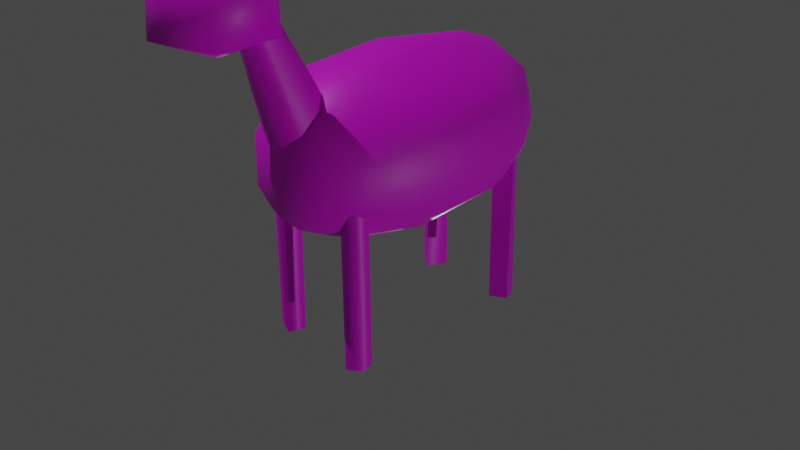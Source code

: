 # Source: Sheep.blend  (saved by Blender 2.80.75; exported with 4.5.12 LTS)
import bpy
from mathutils import Matrix  # noqa: F401  (used for matrix-valued properties, if any)

bpy.ops.wm.read_factory_settings(use_empty=True)
scene = bpy.context.scene
scene.name = 'Scene'

# ---- collections
col_collection = bpy.data.collections.new('Collection'); scene.collection.children.link(col_collection)

# ---- images (referenced by path relative to the original .blend; pixels are not part of the script)
import os
ASSET_DIR = os.environ.get("B2B_ASSET_DIR", "")  # directory of the original .blend (textures are referenced by path, not embedded)
HERE = os.path.dirname(os.path.abspath(__file__))  # packed textures are extracted next to this script under _unpacked/

def load_image(name, relpath, width, height, colorspace="sRGB"):
    """Load a texture the original file referenced (path relative to the .blend, or extracted next to this script)."""
    p = next((c for c in (os.path.join(HERE, relpath), os.path.join(ASSET_DIR, relpath)) if relpath and os.path.exists(c)), "")
    if p:
        img = bpy.data.images.load(p, check_existing=True)
        img.name = name
    else:  # same state as the original file: an image datablock whose file is absent (Cycles renders it pink)
        img = bpy.data.images.new(name, width, height)
        img.source = "FILE"
        img.filepath = "//" + (relpath or name)
    img.colorspace_settings.name = colorspace
    return img
img_sheeptexture_png = load_image('SheepTexture.png', 'SheepTexture.png', 1024, 1024, 'sRGB')

# ---- materials (node trees are filled in below, after node groups)
mat_sheepmaterial = bpy.data.materials.new('SheepMaterial')
mat_sheepmaterial.use_transparent_shadow = False

# ---- node groups
ng_auto_smooth = bpy.data.node_groups.new('Auto Smooth', 'GeometryNodeTree')
_s = ng_auto_smooth.interface.new_socket(name='Geometry', in_out='OUTPUT', socket_type='NodeSocketGeometry')
_s = ng_auto_smooth.interface.new_socket(name='Geometry', in_out='INPUT', socket_type='NodeSocketGeometry')
_s = ng_auto_smooth.interface.new_socket(name='Angle', in_out='INPUT', socket_type='NodeSocketFloat')
_s.subtype = 'ANGLE'
_s.min_value = 0.0
_s.max_value = 3.142
ng_auto_smooth.is_modifier = True
_N = ng_auto_smooth.nodes; _L = ng_auto_smooth.links
n0 = _N.new('NodeGroupOutput'); n0.name = 'Group Output'; n0.location = (480, -100)
n1 = _N.new('NodeGroupInput'); n1.name = 'Group Input'; n1.location = (-420, -300)
n2 = _N.new('NodeGroupInput'); n2.name = 'Group Input.001'; n2.location = (-60, -100)
n3 = _N.new('GeometryNodeSetShadeSmooth'); n3.name = 'Set Shade Smooth'; n3.location = (120, -100)
n3.domain = 'EDGE'
n4 = _N.new('GeometryNodeSetShadeSmooth'); n4.name = 'Set Shade Smooth.001'; n4.location = (300, -100)
n5 = _N.new('GeometryNodeInputMeshEdgeAngle'); n5.name = 'Edge Angle'; n5.location = (-420, -220)
n6 = _N.new('GeometryNodeInputEdgeSmooth'); n6.name = 'Is Edge Smooth'; n6.location = (-60, -160)
n7 = _N.new('GeometryNodeInputShadeSmooth'); n7.name = 'Is Face Smooth'; n7.location = (-240, -340)
n8 = _N.new('FunctionNodeBooleanMath'); n8.name = 'Boolean Math'; n8.location = (-60, -220)
n9 = _N.new('FunctionNodeCompare'); n9.name = 'Compare'; n9.location = (-240, -180)
n9.operation = 'LESS_EQUAL'
_L.new(n5.outputs[0], n9.inputs[0])
_L.new(n4.outputs[0], n0.inputs[0])
_L.new(n1.outputs[1], n9.inputs[1])
_L.new(n9.outputs[0], n8.inputs[0])
_L.new(n7.outputs[0], n8.inputs[1])
_L.new(n2.outputs[0], n3.inputs[0])
_L.new(n6.outputs[0], n3.inputs[1])
_L.new(n3.outputs[0], n4.inputs[0])
_L.new(n8.outputs[0], n3.inputs[2])
n0.is_active_output = True

# ---- material node trees
mat_sheepmaterial.use_nodes = True; mat_sheepmaterial.node_tree.nodes.clear()
_N = mat_sheepmaterial.node_tree.nodes; _L = mat_sheepmaterial.node_tree.links
n0 = _N.new('ShaderNodeOutputMaterial'); n0.name = 'Material Output'; n0.location = (300, 300)
n1 = _N.new('ShaderNodeBsdfPrincipled'); n1.name = 'Principled BSDF'; n1.location = (10, 300)
n1.distribution = 'GGX'
n1.subsurface_method = 'BURLEY'
n1.inputs[3].default_value = 1.45
n1.inputs[27].default_value = (0.0, 0.0, 0.0, 1.0)
n1.inputs[28].default_value = 1.0
n2 = _N.new('ShaderNodeTexImage'); n2.name = 'Image Texture'; n2.location = (-337, 231)
n2.image = img_sheeptexture_png
_L.new(n1.outputs[0], n0.inputs[0])
_L.new(n2.outputs[0], n1.inputs[0])
n0.is_active_output = True

# ---- world
world_world = bpy.data.worlds.new('World'); scene.world = world_world
world_world.use_nodes = True; world_world.node_tree.nodes.clear()
_N = world_world.node_tree.nodes; _L = world_world.node_tree.links
n0 = _N.new('ShaderNodeOutputWorld'); n0.name = 'World Output'; n0.location = (300, 300)
n1 = _N.new('ShaderNodeBackground'); n1.name = 'Background'; n1.location = (10, 300)
n1.inputs[0].default_value = (0.05088, 0.05088, 0.05088, 1.0)
_L.new(n1.outputs[0], n0.inputs[0])
n0.is_active_output = True
world_world.color = (0.05088, 0.05088, 0.05088)
world_world.use_sun_shadow = False
world_world.sun_shadow_jitter_overblur = 0.0

# ---- cameras
cam_camera = bpy.data.cameras.new('Camera')
cam_camera.clip_end = 100.0
cam_camera.ortho_scale = 7.314

# ---- lights
light_sun = bpy.data.lights.new('Sun', 'SUN')
light_sun.transmission_factor = 0.0
light_sun.energy = 1.0
light_sun.shadow_soft_size = 0.125
light_sun_001 = bpy.data.lights.new('Sun.001', 'SUN')
light_sun_001.transmission_factor = 0.0
light_sun_001.energy = 0.38
light_sun_001.shadow_soft_size = 0.125
light_sun_002 = bpy.data.lights.new('Sun.002', 'SUN')
light_sun_002.transmission_factor = 0.0
light_sun_002.energy = 0.46
light_sun_002.shadow_soft_size = 0.125

# ---- meshes
me_icosphere_001 = bpy.data.meshes.new('Icosphere.001')
me_icosphere_001.from_pydata([(0.0, -2.037, 2.14), (0.4501, -2.364, 2.356), (-0.1719, -2.566, 2.356), (-0.5564, -2.037, 2.356), (-0.1719, -1.508, 2.356), (0.4501, -1.71, 2.356), (0.1719, -2.566, 2.912), (-0.4501, -2.364, 2.912), (-0.4501, -1.71, 2.912), (0.1719, -1.508, 2.912), (0.5564, -2.037, 2.912), (0.0, -2.037, 3.16), (-0.2368, -1.406, 0.5067), (-0.06238, 1.27, 0.312), (0.4265, 1.326, 1.4), (0.7234, -0.2939, 1.528), (0.2428, -1.351, 0.4069), (-0.2827, 0.723, 0.1458), (0.4563, 1.19, 0.3611), (0.8633, 0.4614, 1.209), (0.5336, -1.345, 0.9161), (-0.5142, -1.346, 0.9697), (0.5904, 1.289, 0.9368), (0.617, -0.8819, 1.446), (-0.2018, 1.336, 1.495), (0.6972, 0.5477, 1.533), (0.292, -0.8978, 1.709), (-0.5303, -0.6662, 1.653), (-0.5406, 0.6049, 1.659), (0.01726, 0.7929, 1.803), (0.02875, -1.502, 0.524), (0.8187, -0.5602, 0.5534), (-0.2412, -0.04794, 0.07155), (-0.8085, -0.5361, 0.6707), (0.01959, 0.2615, 0.04596), (-0.2871, -1.509, 0.7503), (0.3891, -1.399, 1.295), (-0.8978, -0.01542, 0.7783), (-0.3896, 1.31, 0.6322), (0.7539, 0.9971, 0.7935), (0.09354, 1.467, 1.38), (-0.5257, -1.005, 1.541), (-0.7192, 0.7126, 1.447), (0.3785, -1.186, 1.523), (-0.08711, -1.214, 0.2587), (0.4764, -1.059, 0.3547), (-0.6471, -0.1959, 0.2936), (-0.5175, -1.176, 0.5387), (-0.7137, 0.327, 0.4184), (0.1171, 1.398, 0.4621), (0.9019, -0.06055, 1.139), (0.2014, -1.563, 1.057), (0.7216, -1.037, 0.7682), (-0.825, -0.6509, 1.219), (-0.5049, 1.321, 1.228), (-0.869, 0.4653, 0.8501), (0.4007, 1.451, 1.122), (-0.08754, 1.497, 0.7911), (0.009984, -1.505, 1.336), (-0.2859, -0.008716, 1.825), (0.1845, 0.3136, 1.847), (0.3935, 1.019, 1.639), (0.05709, 1.204, 1.664), (-0.4303, 1.082, 1.571), (-0.6724, -0.2967, 1.591), (-0.1082, -0.7808, 1.796), (-0.05487, -1.373, 1.524), (0.3325, -0.1853, 1.808), (0.6899, 1.057, 1.192), (-0.3078, 1.433, 1.226), (-0.8643, 0.09621, 1.231), (-0.37, -1.444, 1.222), (0.6763, -1.067, 1.154), (0.8463, -0.579, 1.154), (0.4851, 1.334, 0.5996), (-0.7215, 0.9735, 1.205), (-0.6187, 1.046, 0.6556), (-0.6942, -1.063, 1.163), (-0.6562, -1.075, 0.7726), (0.3995, -1.437, 0.6492), (0.8562, 0.1504, 0.5192), (0.2412, 0.9867, 0.158), (-0.3254, 1.054, 0.319), (-0.4185, -0.5892, 0.2079), (-0.3623, -1.096, 0.3473), (0.7378, 0.5445, 0.4093), (0.5739, -0.274, 0.2092), (0.2286, -0.8582, 0.1598), (0.5801, -0.9052, -1.053), (0.6362, -1.054, -1.053), (0.4918, -1.17, -1.053), (0.4214, -0.9001, -1.053), (-0.4208, -1.144, -1.053), (-0.3735, -0.9591, -1.053), (0.6323, 0.9844, -1.053), (0.3632, 1.004, -1.053), (0.4685, 0.882, -1.053), (-0.6379, 0.9981, -1.053), (0.3559, -1.045, -1.053), (0.4128, -0.8939, 1.053), (0.6252, -0.9739, 1.053), (0.5688, -1.137, 1.053), (0.3943, -1.114, 1.053), (-0.5513, -0.8874, 1.053), (-0.6316, -1.04, 1.053), (-0.531, -1.153, 1.053), (-0.3713, -1.087, 1.053), (-0.4017, -0.927, 1.053), (-0.6433, -1.052, -1.053), (-0.5168, -0.8818, -1.053), (0.4345, 0.8946, 1.053), (0.6377, 0.9841, 1.053), (0.531, 1.153, 1.053), (0.3711, 1.086, 1.053), (0.5783, 1.135, -1.053), (0.4116, 1.136, -1.053), (-0.549, 1.161, -1.053), (-0.3594, 0.9912, 1.053), (-0.474, 0.8781, -1.053), (-0.6177, 0.9548, 1.053), (-0.5673, 1.156, 1.053), (-0.3968, 1.11, 1.053), (-0.3633, 1.083, -1.053), (-0.4516, 0.8852, 1.053), (0.3132, -1.064, 1.254), (0.3538, -1.211, 1.199), (-0.0466, -1.486, 1.08), (-0.2177, -1.421, 1.108), (0.06311, -1.923, 2.588), (-0.3216, -1.28, 1.167), (-0.3543, -1.14, 1.229), (-0.1664, -1.822, 2.63), (-0.2958, -1.009, 1.282), (-0.1642, -0.8871, 1.335), (0.03542, -0.8514, 1.35), (0.2095, -0.9243, 1.315), (0.1748, -1.77, 2.653), (0.2827, -1.348, 1.137), (0.1372, -1.466, 1.089), (0.08713, -1.651, 2.703), (-0.0748, -1.642, 2.707)], [], [(0, 1, 2), (1, 0, 5), (0, 2, 3), (0, 3, 4), (0, 4, 5), (1, 5, 10), (2, 1, 6), (3, 2, 7), (4, 3, 8), (5, 4, 9), (1, 10, 6), (2, 6, 7), (3, 7, 8), (4, 8, 9), (5, 9, 10), (6, 10, 11), (7, 6, 11), (8, 7, 11), (9, 8, 11), (10, 9, 11), (31, 86, 80), (83, 32, 44), (35, 30, 51), (39, 74, 22), (32, 34, 87), (86, 34, 81), (65, 59, 27), (60, 59, 65), (59, 64, 27), (41, 65, 27), (26, 65, 66), (66, 43, 26), (67, 65, 26), (68, 39, 22), (68, 14, 25), (45, 87, 86), (63, 54, 42), (42, 70, 64), (37, 70, 55), (64, 70, 53), (21, 71, 77), (52, 72, 20), (23, 72, 73), (23, 73, 15), (56, 40, 14), (55, 48, 37), (47, 78, 33), (77, 78, 21), (20, 79, 52), (50, 80, 19), (19, 80, 39), (13, 81, 17), (17, 82, 13), (38, 82, 76), (48, 17, 46), (37, 48, 46), (33, 46, 47), (37, 46, 33), (85, 86, 81), (34, 86, 87), (75, 54, 76), (12, 44, 30), (44, 87, 16), (87, 45, 16), (44, 32, 87), (45, 86, 31), (17, 34, 32), (46, 17, 32), (17, 81, 34), (73, 52, 31), (53, 37, 33), (43, 23, 26), (13, 38, 57), (14, 40, 62), (67, 15, 25), (61, 25, 14), (29, 60, 61), (28, 59, 29), (60, 29, 59), (63, 42, 28), (28, 64, 59), (66, 65, 41), (15, 67, 26), (60, 65, 67), (23, 15, 26), (25, 19, 68), (57, 69, 40), (53, 70, 37), (41, 77, 71), (66, 41, 71), (66, 71, 58), (20, 72, 36), (73, 72, 52), (15, 73, 50), (57, 40, 56), (13, 57, 49), (42, 54, 75), (76, 48, 55), (41, 53, 77), (12, 35, 47), (79, 51, 30), (20, 36, 51), (16, 79, 30), (16, 45, 79), (39, 80, 85), (81, 18, 85), (44, 84, 83), (16, 30, 44), (91, 99, 88), (118, 123, 119), (105, 108, 92), (88, 98, 91), (89, 98, 88), (90, 98, 89), (111, 96, 94), (110, 95, 96), (118, 119, 97), (122, 121, 117), (113, 115, 95), (97, 116, 118), (118, 116, 122), (106, 92, 93), (97, 120, 116), (122, 117, 118), (108, 103, 109), (105, 92, 106), (89, 100, 101), (115, 112, 114), (97, 119, 120), (110, 96, 111), (113, 95, 110), (90, 101, 102), (109, 93, 108), (93, 92, 108), (104, 108, 105), (111, 114, 112), (96, 95, 115), (114, 94, 115), (94, 96, 115), (112, 115, 113), (88, 99, 100), (118, 117, 123), (106, 93, 107), (103, 108, 104), (114, 111, 94), (98, 102, 99), (128, 126, 138), (131, 127, 126), (124, 136, 137), (140, 133, 132), (128, 138, 137), (139, 135, 134), (134, 133, 140), (129, 131, 132), (128, 131, 126), (139, 134, 140), (136, 128, 137), (137, 125, 124), (132, 130, 129), (131, 140, 132), (25, 15, 50, 19), (64, 28, 42), (63, 62, 24), (40, 69, 24), (18, 74, 39, 85), (35, 71, 21), (32, 83, 46), (30, 35, 12), (76, 54, 38), (25, 61, 60, 67), (62, 40, 24), (29, 62, 63, 28), (14, 62, 61), (61, 62, 29), (36, 43, 66, 58), (14, 68, 22, 56), (19, 39, 68), (24, 69, 54, 63), (55, 70, 42, 75), (71, 35, 51, 58), (43, 36, 72, 23), (58, 51, 36), (57, 56, 74, 49), (74, 56, 22), (18, 49, 74), (78, 77, 53, 33), (55, 75, 76), (21, 78, 47, 35), (52, 79, 45, 31), (20, 51, 79), (31, 80, 50, 73), (18, 81, 13, 49), (76, 82, 17, 48), (82, 38, 13), (47, 46, 83, 84), (84, 44, 12, 47), (57, 38, 54, 69), (86, 85, 80), (120, 121, 122, 116), (107, 93, 109, 103), (90, 89, 101), (124, 135, 139, 136), (89, 88, 100), (98, 90, 102), (91, 98, 99), (27, 64, 53, 41), (129, 127, 131)])
me_icosphere_001.polygons.foreach_set('use_smooth', [True] * 207)
_k = {(88, 89): 1.0, (89, 90): 1.0, (91, 98): 0.28235, (88, 91): 1.0, (92, 93): 1.0, (94, 96): 1.0, (95, 96): 1.0, (97, 118): 1.0, (118, 122): 1.0, (90, 98): 0.32941, (93, 109): 0.99608, (108, 109): 0.2902, (92, 108): 0.42745, (95, 115): 0.57647, (114, 115): 0.2902, (94, 114): 0.99608, (97, 116): 0.30588, (116, 122): 0.28627}
me_icosphere_001.attributes.new('crease_edge', 'FLOAT', 'EDGE').data.foreach_set('value', [_k.get((min(e.vertices), max(e.vertices)), 0.0) for e in me_icosphere_001.edges])
_uv = me_icosphere_001.uv_layers.new(name='UVMap')
_uv.uv.foreach_set('vector', [0.19, 0.4541, 0.1734, 0.4829, 0.2067, 0.4829, 0.1734, 0.4829, 0.1568, 0.4541, 0.1401, 0.4829, 0.05696, 0.4541, 0.04032, 0.4829, 0.07359, 0.4829, 0.09023, 0.4541, 0.07359, 0.4829, 0.1069, 0.4829, 0.1235, 0.4541, 0.1069, 0.4829, 0.1401, 0.4829, 0.1734, 0.4829, 0.1401, 0.4829, 0.1568, 0.5117, 0.2067, 0.4829, 0.1734, 0.4829, 0.19, 0.5117, 0.07359, 0.4829, 0.04032, 0.4829, 0.05696, 0.5117, 0.1069, 0.4829, 0.07359, 0.4829, 0.09023, 0.5117, 0.1401, 0.4829, 0.1069, 0.4829, 0.1235, 0.5117, 0.1734, 0.4829, 0.1568, 0.5117, 0.19, 0.5117, 0.2067, 0.4829, 0.19, 0.5117, 0.2233, 0.5117, 0.07359, 0.4829, 0.05696, 0.5117, 0.09023, 0.5117, 0.1069, 0.4829, 0.09023, 0.5117, 0.1235, 0.5117, 0.1401, 0.4829, 0.1235, 0.5117, 0.1568, 0.5117, 0.19, 0.5117, 0.1568, 0.5117, 0.1734, 0.5405, 0.2233, 0.5117, 0.19, 0.5117, 0.2067, 0.5405, 0.09023, 0.5117, 0.05696, 0.5117, 0.07359, 0.5405, 0.1235, 0.5117, 0.09023, 0.5117, 0.1069, 0.5405, 0.1568, 0.5117, 0.1235, 0.5117, 0.1401, 0.5405, 0.2312, 0.4836, 0.2244, 0.47, 0.2163, 0.4855, 0.0865, 0.4659, 0.08848, 0.4533, 0.07128, 0.4694, 0.2872, 0.4926, 0.2744, 0.4855, 0.2676, 0.505, 0.1968, 0.4932, 0.1808, 0.4904, 0.1864, 0.5001, 0.2696, 0.452, 0.2625, 0.4451, 0.2611, 0.4645, 0.2244, 0.47, 0.1744, 0.4524, 0.1834, 0.4669, 0.1031, 0.5481, 0.1097, 0.5431, 0.09531, 0.5304, 0.1087, 0.5577, 0.1097, 0.5431, 0.1031, 0.5481, 0.1097, 0.5431, 0.1031, 0.5244, 0.09531, 0.5304, 0.2989, 0.5228, 0.2861, 0.539, 0.3011, 0.5315, 0.2751, 0.5385, 0.2861, 0.539, 0.2808, 0.5236, 0.2808, 0.5236, 0.2696, 0.5297, 0.2751, 0.5385, 0.2365, 0.5411, 0.2474, 0.5481, 0.2492, 0.5348, 0.1945, 0.5082, 0.1968, 0.4932, 0.1864, 0.5001, 0.1945, 0.5082, 0.1816, 0.5202, 0.2032, 0.5227, 0.2524, 0.4762, 0.247, 0.4656, 0.2244, 0.47, 0.1425, 0.5235, 0.1409, 0.5085, 0.1254, 0.5209, 0.1254, 0.5209, 0.1108, 0.5077, 0.1031, 0.5244, 0.1079, 0.4874, 0.1108, 0.5077, 0.1194, 0.4924, 0.1031, 0.5244, 0.1108, 0.5077, 0.09677, 0.5088, 0.2973, 0.5001, 0.2911, 0.5093, 0.3024, 0.5097, 0.2421, 0.4934, 0.2441, 0.5078, 0.2529, 0.5001, 0.2418, 0.5193, 0.2441, 0.5078, 0.2323, 0.5073, 0.2418, 0.5193, 0.2323, 0.5073, 0.2293, 0.5251, 0.1775, 0.5074, 0.1644, 0.5159, 0.1816, 0.5202, 0.1194, 0.4924, 0.1208, 0.4746, 0.1079, 0.4874, 0.07835, 0.4839, 0.08372, 0.4921, 0.09627, 0.4857, 0.08474, 0.5066, 0.08372, 0.4921, 0.07541, 0.5001, 0.2529, 0.5001, 0.2592, 0.4908, 0.2421, 0.4934, 0.2207, 0.506, 0.2163, 0.4855, 0.2086, 0.5086, 0.2086, 0.5086, 0.2163, 0.4855, 0.1968, 0.4932, 0.1595, 0.4737, 0.1834, 0.4669, 0.1642, 0.4616, 0.1365, 0.4635, 0.1412, 0.4738, 0.1494, 0.4718, 0.1444, 0.487, 0.1412, 0.4738, 0.1331, 0.4875, 0.1208, 0.4746, 0.1365, 0.4635, 0.116, 0.4677, 0.1079, 0.4874, 0.1208, 0.4746, 0.116, 0.4677, 0.09627, 0.4857, 0.09796, 0.4692, 0.07835, 0.4839, 0.1079, 0.4874, 0.09796, 0.4692, 0.09627, 0.4857, 0.2072, 0.4769, 0.2244, 0.47, 0.1834, 0.4669, 0.2207, 0.4539, 0.2244, 0.47, 0.247, 0.4656, 0.1298, 0.5065, 0.1409, 0.5085, 0.1331, 0.4875, 0.2862, 0.4809, 0.2753, 0.4711, 0.2744, 0.4855, 0.2753, 0.4711, 0.247, 0.4656, 0.264, 0.4809, 0.247, 0.4656, 0.2524, 0.4762, 0.264, 0.4809, 0.2753, 0.4711, 0.2696, 0.452, 0.2611, 0.4645, 0.2363, 0.4705, 0.2244, 0.47, 0.2312, 0.4836, 0.1365, 0.4635, 0.1359, 0.451, 0.1301, 0.4548, 0.116, 0.4677, 0.1365, 0.4635, 0.1301, 0.4548, 0.1642, 0.4616, 0.1834, 0.4669, 0.1744, 0.4524, 0.2323, 0.5073, 0.2421, 0.4934, 0.2312, 0.4836, 0.09677, 0.5088, 0.1079, 0.4874, 0.09627, 0.4857, 0.254, 0.5242, 0.2418, 0.5193, 0.2492, 0.5348, 0.1494, 0.4718, 0.1444, 0.487, 0.1565, 0.4952, 0.1816, 0.5202, 0.1644, 0.5159, 0.1625, 0.5282, 0.2055, 0.5438, 0.2192, 0.5266, 0.2032, 0.5227, 0.1887, 0.5272, 0.2032, 0.5227, 0.1816, 0.5202, 0.1864, 0.5385, 0.1957, 0.5459, 0.1887, 0.5272, 0.1378, 0.5319, 0.1475, 0.5481, 0.1596, 0.5397, 0.1573, 0.5503, 0.1596, 0.5397, 0.1475, 0.5481, 0.1425, 0.5235, 0.1254, 0.5209, 0.1378, 0.5319, 0.1207, 0.5303, 0.1031, 0.5244, 0.1097, 0.5431, 0.2808, 0.5236, 0.2861, 0.539, 0.2989, 0.5228, 0.2293, 0.5251, 0.2365, 0.5411, 0.2492, 0.5348, 0.2418, 0.5577, 0.2474, 0.5481, 0.2365, 0.5411, 0.2418, 0.5193, 0.2293, 0.5251, 0.2492, 0.5348, 0.2032, 0.5227, 0.2086, 0.5086, 0.1945, 0.5082, 0.1565, 0.4952, 0.1494, 0.5086, 0.1644, 0.5159, 0.09677, 0.5088, 0.1108, 0.5077, 0.1079, 0.4874, 0.2989, 0.5228, 0.3024, 0.5097, 0.2911, 0.5093, 0.2808, 0.5236, 0.2989, 0.5228, 0.2911, 0.5093, 0.2808, 0.5236, 0.2911, 0.5093, 0.2758, 0.5156, 0.2529, 0.5001, 0.2441, 0.5078, 0.2595, 0.5173, 0.2323, 0.5073, 0.2441, 0.5078, 0.2421, 0.4934, 0.2293, 0.5251, 0.2323, 0.5073, 0.2207, 0.506, 0.1565, 0.4952, 0.1644, 0.5159, 0.1775, 0.5074, 0.1494, 0.4718, 0.1565, 0.4952, 0.1649, 0.4849, 0.1254, 0.5209, 0.1409, 0.5085, 0.1298, 0.5065, 0.1331, 0.4875, 0.1208, 0.4746, 0.1194, 0.4924, 0.0865, 0.5193, 0.09677, 0.5088, 0.08474, 0.5066, 0.06801, 0.4809, 0.07032, 0.4905, 0.07835, 0.4839, 0.2592, 0.4908, 0.2676, 0.505, 0.2744, 0.4855, 0.2529, 0.5001, 0.2595, 0.5173, 0.2676, 0.505, 0.264, 0.4809, 0.2592, 0.4908, 0.2744, 0.4855, 0.264, 0.4809, 0.2524, 0.4762, 0.2592, 0.4908, 0.1968, 0.4932, 0.2163, 0.4855, 0.2004, 0.4756, 0.1753, 0.4696, 0.1799, 0.4798, 0.2004, 0.4756, 0.07128, 0.4694, 0.07623, 0.474, 0.0865, 0.4659, 0.264, 0.4809, 0.2744, 0.4855, 0.2753, 0.4711, 0.5856, 0.4676, 0.5914, 0.6266, 0.5573, 0.4676, 0.854, 0.4677, 0.8644, 0.6266, 0.8248, 0.6266, 0.7301, 0.6266, 0.7857, 0.4677, 0.6932, 0.4677, 0.8369, 0.4462, 0.7254, 0.3764, 0.7578, 0.4485, 0.8651, 0.3722, 0.7254, 0.3764, 0.8369, 0.4462, 0.7931, 0.3204, 0.7254, 0.3764, 0.8651, 0.3722, 0.8083, 0.6266, 0.8651, 0.4677, 0.8114, 0.4677, 0.5814, 0.6266, 0.6354, 0.4677, 0.5758, 0.4677, 0.854, 0.4677, 0.8248, 0.6266, 0.8037, 0.4676, 0.6578, 0.4676, 0.6751, 0.6266, 0.6353, 0.6265, 0.6594, 0.6266, 0.6882, 0.4677, 0.6354, 0.4677, 0.8657, 0.3993, 0.8192, 0.3246, 0.7839, 0.4511, 0.7839, 0.4511, 0.8192, 0.3246, 0.7336, 0.3605, 0.6598, 0.6266, 0.6932, 0.4677, 0.6186, 0.4677, 0.8037, 0.4676, 0.7412, 0.6266, 0.7342, 0.4676, 0.6578, 0.4676, 0.6353, 0.6265, 0.5747, 0.4676, 0.7857, 0.4677, 0.85, 0.6266, 0.854, 0.4677, 0.7301, 0.6266, 0.6932, 0.4677, 0.6598, 0.6266, 0.7843, 0.4676, 0.8153, 0.6266, 0.746, 0.6266, 0.6882, 0.4677, 0.7301, 0.6266, 0.7494, 0.4677, 0.8037, 0.4676, 0.8248, 0.6266, 0.7412, 0.6266, 0.8644, 0.6266, 0.8651, 0.4677, 0.8083, 0.6266, 0.6594, 0.6266, 0.6354, 0.4677, 0.5814, 0.6266, 0.7144, 0.4676, 0.746, 0.6266, 0.6754, 0.6266, 0.8047, 0.4582, 0.732, 0.4119, 0.8563, 0.376, 0.732, 0.4119, 0.7658, 0.3272, 0.8563, 0.376, 0.7897, 0.6266, 0.7857, 0.4677, 0.7301, 0.6266, 0.8083, 0.6266, 0.7494, 0.4677, 0.7301, 0.6266, 0.7757, 0.4532, 0.7223, 0.3901, 0.7586, 0.328, 0.8389, 0.3323, 0.8604, 0.4088, 0.7586, 0.328, 0.8604, 0.4088, 0.7757, 0.4532, 0.7586, 0.328, 0.7301, 0.6266, 0.6882, 0.4677, 0.6594, 0.6266, 0.8439, 0.4676, 0.8644, 0.6266, 0.8153, 0.6266, 0.5747, 0.4676, 0.6353, 0.6265, 0.5783, 0.6266, 0.6598, 0.6266, 0.6186, 0.4677, 0.5956, 0.6266, 0.85, 0.6266, 0.7857, 0.4677, 0.7897, 0.6266, 0.7494, 0.4677, 0.8083, 0.6266, 0.8114, 0.4677, 0.6452, 0.4676, 0.6754, 0.6266, 0.5914, 0.6266, 0.7136, 0.6145, 0.6933, 0.4532, 0.7201, 0.4531, 0.6326, 0.6146, 0.6664, 0.4532, 0.6933, 0.4532, 0.8001, 0.453, 0.7824, 0.6148, 0.7466, 0.4539, 0.5566, 0.6141, 0.5585, 0.4539, 0.5856, 0.4541, 0.7136, 0.6145, 0.7201, 0.4531, 0.7466, 0.4539, 0.83, 0.6144, 0.8269, 0.4533, 0.8544, 0.4532, 0.8544, 0.4532, 0.86, 0.5134, 0.8599, 0.6137, 0.6394, 0.4532, 0.6326, 0.6146, 0.5856, 0.4541, 0.7136, 0.6145, 0.6326, 0.6146, 0.6933, 0.4532, 0.83, 0.6144, 0.8544, 0.4532, 0.8599, 0.6137, 0.7824, 0.6148, 0.7136, 0.6145, 0.7466, 0.4539, 0.7466, 0.4539, 0.7732, 0.4531, 0.8001, 0.453, 0.5856, 0.4541, 0.6126, 0.4531, 0.6394, 0.4532, 0.6326, 0.6146, 0.5566, 0.6141, 0.5856, 0.4541, 0.2032, 0.5227, 0.2293, 0.5251, 0.2207, 0.506, 0.2086, 0.5086, 0.1031, 0.5244, 0.1207, 0.5303, 0.1254, 0.5209, 0.1425, 0.5235, 0.1625, 0.5282, 0.1531, 0.5193, 0.1644, 0.5159, 0.1494, 0.5086, 0.1531, 0.5193, 0.1799, 0.4798, 0.1808, 0.4904, 0.1968, 0.4932, 0.2004, 0.4756, 0.2872, 0.4926, 0.2911, 0.5093, 0.2973, 0.5001, 0.08848, 0.4533, 0.0865, 0.4659, 0.09796, 0.4692, 0.2744, 0.4855, 0.2872, 0.4926, 0.2862, 0.4809, 0.1331, 0.4875, 0.1409, 0.5085, 0.1444, 0.487, 0.2032, 0.5227, 0.1887, 0.5272, 0.1957, 0.5459, 0.2055, 0.5438, 0.1625, 0.5282, 0.1644, 0.5159, 0.1531, 0.5193, 0.1596, 0.5397, 0.1625, 0.5282, 0.1425, 0.5235, 0.1378, 0.5319, 0.1816, 0.5202, 0.1808, 0.5297, 0.1887, 0.5272, 0.1887, 0.5272, 0.1808, 0.5297, 0.1864, 0.5385, 0.2595, 0.5173, 0.2696, 0.5297, 0.2808, 0.5236, 0.2758, 0.5156, 0.1816, 0.5202, 0.1945, 0.5082, 0.1864, 0.5001, 0.1775, 0.5074, 0.2086, 0.5086, 0.1968, 0.4932, 0.1945, 0.5082, 0.1531, 0.5193, 0.1494, 0.5086, 0.1409, 0.5085, 0.1425, 0.5235, 0.1194, 0.4924, 0.1108, 0.5077, 0.1254, 0.5209, 0.1298, 0.5065, 0.2911, 0.5093, 0.2872, 0.4926, 0.2676, 0.505, 0.2758, 0.5156, 0.254, 0.5242, 0.2595, 0.5173, 0.2441, 0.5078, 0.2418, 0.5193, 0.2758, 0.5156, 0.2676, 0.505, 0.2595, 0.5173, 0.1565, 0.4952, 0.1775, 0.5074, 0.1808, 0.4904, 0.1649, 0.4849, 0.1808, 0.4904, 0.1775, 0.5074, 0.1864, 0.5001, 0.1799, 0.4798, 0.1649, 0.4849, 0.1808, 0.4904, 0.08372, 0.4921, 0.08474, 0.5066, 0.09677, 0.5088, 0.09627, 0.4857, 0.1194, 0.4924, 0.1298, 0.5065, 0.1331, 0.4875, 0.07541, 0.5001, 0.08372, 0.4921, 0.07835, 0.4839, 0.07032, 0.4905, 0.2421, 0.4934, 0.2592, 0.4908, 0.2524, 0.4762, 0.2312, 0.4836, 0.2529, 0.5001, 0.2676, 0.505, 0.2592, 0.4908, 0.2312, 0.4836, 0.2163, 0.4855, 0.2207, 0.506, 0.2323, 0.5073, 0.1799, 0.4798, 0.1834, 0.4669, 0.1595, 0.4737, 0.1649, 0.4849, 0.1331, 0.4875, 0.1412, 0.4738, 0.1365, 0.4635, 0.1208, 0.4746, 0.1412, 0.4738, 0.1444, 0.487, 0.1494, 0.4718, 0.07835, 0.4839, 0.09796, 0.4692, 0.0865, 0.4659, 0.07623, 0.474, 0.07623, 0.474, 0.07128, 0.4694, 0.06801, 0.4809, 0.07835, 0.4839, 0.1565, 0.4952, 0.1444, 0.487, 0.1409, 0.5085, 0.1494, 0.5086, 0.2244, 0.47, 0.2072, 0.4769, 0.2163, 0.4855, 0.7412, 0.6266, 0.6751, 0.6266, 0.6578, 0.4676, 0.7342, 0.4676, 0.5956, 0.6266, 0.6186, 0.4677, 0.5619, 0.4677, 0.5616, 0.6266, 0.7144, 0.4676, 0.7843, 0.4676, 0.746, 0.6266, 0.8001, 0.453, 0.8269, 0.4533, 0.83, 0.6144, 0.7824, 0.6148, 0.7843, 0.4676, 0.8439, 0.4676, 0.8153, 0.6266, 0.6452, 0.4676, 0.7144, 0.4676, 0.6754, 0.6266, 0.5856, 0.4676, 0.6452, 0.4676, 0.5914, 0.6266, 0.09531, 0.5304, 0.1031, 0.5244, 0.09677, 0.5088, 0.0865, 0.5193, 0.6394, 0.4532, 0.6664, 0.4532, 0.6326, 0.6146])
me_icosphere_001.materials.append(mat_sheepmaterial)
me_icosphere_001.use_remesh_preserve_volume = False
me_icosphere_001.use_remesh_preserve_attributes = False
me_icosphere_001.use_mirror_vertex_groups = False
me_icosphere_001.update()

# ---- objects
ob_camera = bpy.data.objects.new('Camera', cam_camera)
ob_sun = bpy.data.objects.new('Sun', light_sun)
ob_sun_001 = bpy.data.objects.new('Sun.001', light_sun_001)
ob_sun_002 = bpy.data.objects.new('Sun.002', light_sun_002)
ob_goodsheepmesh = bpy.data.objects.new('GoodSheepMesh', me_icosphere_001)

# ---- transforms, parenting, visibility, modifiers, constraints
ob_camera.location = (7.359, -6.926, 4.958)
ob_camera.rotation_euler = (1.109, 0.0, 0.8149)
ob_camera.lock_rotations_4d = False
ob_camera.empty_display_type = 'ARROWS'
ob_camera.color = (0.0, 0.0, 0.0, 0.0)
ob_camera.display_type = 'WIRE'
ob_camera.lineart.crease_threshold = 0.0
ob_sun.location = (-5.119, -6.676, 5.904)
ob_sun.rotation_euler = (0.418, -0.0, -0.8075)
ob_sun.lineart.crease_threshold = 0.0
ob_sun_001.parent = ob_sun
ob_sun_001.matrix_parent_inverse = Matrix(((0.6913, -0.7226, 0.0, -1.285), (0.6604, 0.6318, 0.406, 5.201), (-0.2933, -0.2806, 0.9139, -8.771), (0.0, -0.0, -0.0, 1.0)))
ob_sun_001.location = (-5.119, -6.676, 5.904)
ob_sun_001.rotation_euler = (-2.445, 0.7462, 0.0)
ob_sun_001.lineart.crease_threshold = 0.0
ob_sun_002.parent = ob_sun
ob_sun_002.matrix_parent_inverse = Matrix(((0.6913, -0.7226, 0.0, -1.285), (0.6604, 0.6318, 0.406, 5.201), (-0.2933, -0.2806, 0.9139, -8.771), (0.0, -0.0, -0.0, 1.0)))
ob_sun_002.location = (-5.119, -6.676, 5.904)
ob_sun_002.rotation_euler = (-1.963, -0.0, -1.367)
ob_sun_002.lineart.crease_threshold = 0.0
ob_goodsheepmesh.location = (0.0, 0.0, 0.0)
ob_goodsheepmesh.lineart.crease_threshold = 0.0
_m = ob_goodsheepmesh.modifiers.new('Auto Smooth', 'NODES')
_m.node_group = ng_auto_smooth
_gi = [s.identifier for s in ng_auto_smooth.interface.items_tree if s.item_type == 'SOCKET' and s.in_out == 'INPUT']
_m[_gi[1]] = 1.047  # Angle

# ---- collection membership
col_collection.objects.link(ob_camera)
col_collection.objects.link(ob_sun)
col_collection.objects.link(ob_sun_001)
col_collection.objects.link(ob_sun_002)
col_collection.objects.link(ob_goodsheepmesh)

# ---- scene / render settings (as saved in the file)
scene.camera = ob_camera
scene.frame_start = 1; scene.frame_end = 250; scene.frame_set(0)
scene.render.engine = 'BLENDER_EEVEE_NEXT'
scene.cycles.use_denoising = False
scene.cycles.samples = 128
scene.cycles.sampling_pattern = 'TABULATED_SOBOL'
scene.cycles.use_adaptive_sampling = False
scene.cycles.use_light_tree = False
scene.view_settings.view_transform = 'Filmic'
bpy.context.view_layer.update()

